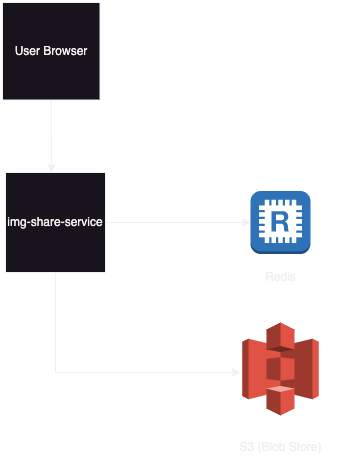

The diagram above was exported from draw.io. Its source (the exported page's mxGraphModel, read from the mxfile embedded in the PNG):
<mxGraphModel dx="891" dy="622" grid="1" gridSize="10" guides="1" tooltips="1" connect="1" arrows="1" fold="1" page="1" pageScale="1" pageWidth="827" pageHeight="1169" math="0" shadow="0">
  <root>
    <mxCell id="0" />
    <mxCell id="1" parent="0" />
    <mxCell id="MooH1cbgpvNPMkbwLy4s-9" style="edgeStyle=orthogonalEdgeStyle;rounded=0;orthogonalLoop=1;jettySize=auto;html=1;entryX=0.46;entryY=0;entryDx=0;entryDy=0;entryPerimeter=0;" edge="1" parent="1" source="MooH1cbgpvNPMkbwLy4s-1" target="MooH1cbgpvNPMkbwLy4s-2">
      <mxGeometry relative="1" as="geometry" />
    </mxCell>
    <mxCell id="MooH1cbgpvNPMkbwLy4s-1" value="User Browser" style="whiteSpace=wrap;html=1;aspect=fixed;" vertex="1" parent="1">
      <mxGeometry x="352" y="200" width="97.5" height="97.5" as="geometry" />
    </mxCell>
    <mxCell id="MooH1cbgpvNPMkbwLy4s-4" style="edgeStyle=orthogonalEdgeStyle;rounded=0;orthogonalLoop=2;jettySize=auto;html=1;entryX=0;entryY=0.5;entryDx=0;entryDy=0;entryPerimeter=0;" edge="1" parent="1" source="MooH1cbgpvNPMkbwLy4s-2" target="MooH1cbgpvNPMkbwLy4s-3">
      <mxGeometry relative="1" as="geometry" />
    </mxCell>
    <mxCell id="MooH1cbgpvNPMkbwLy4s-8" style="edgeStyle=orthogonalEdgeStyle;rounded=0;orthogonalLoop=1;jettySize=auto;html=1;" edge="1" parent="1" source="MooH1cbgpvNPMkbwLy4s-2">
      <mxGeometry relative="1" as="geometry">
        <mxPoint x="590" y="570" as="targetPoint" />
        <Array as="points">
          <mxPoint x="405" y="570" />
        </Array>
      </mxGeometry>
    </mxCell>
    <mxCell id="MooH1cbgpvNPMkbwLy4s-2" value="img-share-service" style="whiteSpace=wrap;html=1;aspect=fixed;" vertex="1" parent="1">
      <mxGeometry x="355" y="370" width="100" height="100" as="geometry" />
    </mxCell>
    <mxCell id="MooH1cbgpvNPMkbwLy4s-3" value="" style="outlineConnect=0;dashed=0;verticalLabelPosition=bottom;verticalAlign=top;align=center;html=1;shape=mxgraph.aws3.redis;fillColor=#2E73B8;gradientColor=none;" vertex="1" parent="1">
      <mxGeometry x="600" y="388.5" width="60" height="63" as="geometry" />
    </mxCell>
    <mxCell id="MooH1cbgpvNPMkbwLy4s-5" value="" style="outlineConnect=0;dashed=0;verticalLabelPosition=bottom;verticalAlign=top;align=center;html=1;shape=mxgraph.aws3.s3;fillColor=#E05243;gradientColor=none;" vertex="1" parent="1">
      <mxGeometry x="591.75" y="520" width="76.5" height="93" as="geometry" />
    </mxCell>
    <mxCell id="MooH1cbgpvNPMkbwLy4s-10" value="S3 (Blob Store)" style="text;html=1;align=center;verticalAlign=middle;resizable=0;points=[];autosize=1;strokeColor=none;fillColor=none;" vertex="1" parent="1">
      <mxGeometry x="575" y="630" width="110" height="30" as="geometry" />
    </mxCell>
    <mxCell id="MooH1cbgpvNPMkbwLy4s-11" value="Redis" style="text;html=1;align=center;verticalAlign=middle;resizable=0;points=[];autosize=1;strokeColor=none;fillColor=none;" vertex="1" parent="1">
      <mxGeometry x="605" y="460" width="50" height="30" as="geometry" />
    </mxCell>
  </root>
</mxGraphModel>